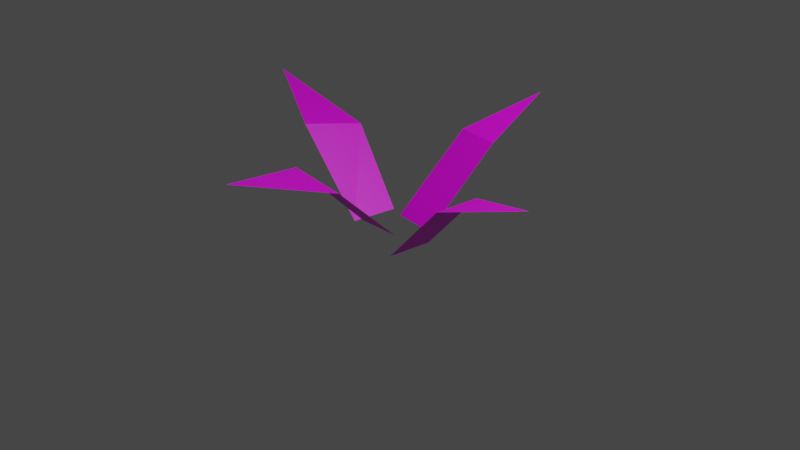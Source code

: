 # Source: grass_-_variant_2.blend  (saved by Blender 2.91.10; exported with 4.5.12 LTS)
import bpy
from mathutils import Matrix  # noqa: F401  (used for matrix-valued properties, if any)

bpy.ops.wm.read_factory_settings(use_empty=True)
scene = bpy.context.scene
scene.name = 'Scene'

# ---- collections
col_collection = bpy.data.collections.new('Collection'); scene.collection.children.link(col_collection)

# ---- images (referenced by path relative to the original .blend; pixels are not part of the script)
import os
ASSET_DIR = os.environ.get("B2B_ASSET_DIR", "")  # directory of the original .blend (textures are referenced by path, not embedded)
HERE = os.path.dirname(os.path.abspath(__file__))  # packed textures are extracted next to this script under _unpacked/

def load_image(name, relpath, width, height, colorspace="sRGB"):
    """Load a texture the original file referenced (path relative to the .blend, or extracted next to this script)."""
    p = next((c for c in (os.path.join(HERE, relpath), os.path.join(ASSET_DIR, relpath)) if relpath and os.path.exists(c)), "")
    if p:
        img = bpy.data.images.load(p, check_existing=True)
        img.name = name
    else:  # same state as the original file: an image datablock whose file is absent (Cycles renders it pink)
        img = bpy.data.images.new(name, width, height)
        img.source = "FILE"
        img.filepath = "//" + (relpath or name)
    img.colorspace_settings.name = colorspace
    return img
img_material_base_color = load_image('Material Base Color', 'Grass Variant 1 Texture.png', 1024, 1024, 'sRGB')

# ---- materials (node trees are filled in below, after node groups)
mat_material = bpy.data.materials.new('Material')
mat_material.use_transparent_shadow = False

# ---- material node trees
mat_material.use_nodes = True; mat_material.node_tree.nodes.clear()
_N = mat_material.node_tree.nodes; _L = mat_material.node_tree.links
n0 = _N.new('ShaderNodeBsdfPrincipled'); n0.name = 'Principled BSDF'; n0.location = (10, 300)
n0.distribution = 'GGX'
n0.subsurface_method = 'BURLEY'
n0.inputs[3].default_value = 1.45
n0.inputs[27].default_value = (0.0, 0.0, 0.0, 1.0)
n0.inputs[28].default_value = 1.0
n1 = _N.new('ShaderNodeOutputMaterial'); n1.name = 'Material Output'; n1.location = (300, 300)
n2 = _N.new('ShaderNodeTexImage'); n2.name = 'Image Texture'; n2.location = (-280, 280)
n2.image = img_material_base_color
_L.new(n0.outputs[0], n1.inputs[0])
_L.new(n2.outputs[0], n0.inputs[0])
n1.is_active_output = True

# ---- world
world_world = bpy.data.worlds.new('World'); scene.world = world_world
world_world.use_nodes = True; world_world.node_tree.nodes.clear()
_N = world_world.node_tree.nodes; _L = world_world.node_tree.links
n0 = _N.new('ShaderNodeOutputWorld'); n0.name = 'World Output'; n0.location = (300, 300)
n1 = _N.new('ShaderNodeBackground'); n1.name = 'Background'; n1.location = (10, 300)
n1.inputs[0].default_value = (0.05088, 0.05088, 0.05088, 1.0)
_L.new(n1.outputs[0], n0.inputs[0])
n0.is_active_output = True
world_world.color = (0.05088, 0.05088, 0.05088)
world_world.use_sun_shadow = False
world_world.sun_shadow_jitter_overblur = 0.0

# ---- cameras
cam_camera = bpy.data.cameras.new('Camera')
cam_camera.clip_end = 100.0
cam_camera.ortho_scale = 7.314

# ---- lights
light_light = bpy.data.lights.new('Light', 'POINT')
light_light.transmission_factor = 0.0
light_light.energy = 1000.0
light_light.shadow_soft_size = 0.1
light_light.shadow_maximum_resolution = 0.006
light_light.use_absolute_resolution = True

# ---- meshes
me_plane_002 = bpy.data.meshes.new('Plane.002')
me_plane_002.from_pydata([(0.7793, -1.555, 0.3584), (1.411, -1.211, 0.65), (-0.05382, -0.355, -0.2944), (0.5947, 0.003678, -0.00187), (2.194, -2.294, 0.3296), (-0.9129, 0.4477, 2.18), (-1.726, -0.02894, 1.691), (0.02629, 0.3461, 0.4656), (-0.5605, -0.05191, 0.1409), (-2.558, 0.8046, 2.937), (1.628, -0.001822, 1.612), (0.999, 0.5144, 2.272), (0.5627, 0.022, 0.1778), (0.009173, 0.4383, 0.5173), (2.874, 0.8001, 2.983), (-1.811, -0.927, 0.68), (-1.254, -1.324, 0.3675), (-0.7295, 0.1179, -0.09913), (-0.1534, -0.2863, -0.4288), (-2.694, -1.997, 0.381)], [], [(0, 1, 3, 2), (1, 0, 4), (5, 6, 8, 7), (6, 5, 9), (10, 11, 13, 12), (11, 10, 14), (15, 16, 18, 17), (16, 15, 19)])
_uv = me_plane_002.uv_layers.new(name='UVMap')
_uv.uv.foreach_set('vector', [0.8258, 0.2672, 0.5902, 0.2802, 0.5833, 0.6953, 0.8258, 0.6797, 0.5902, 0.2802, 0.8258, 0.2672, 0.6768, 0.002916, 0.8259, 0.2773, 0.5904, 0.2774, 0.589, 0.6917, 0.8166, 0.6802, 0.5904, 0.2774, 0.8259, 0.2773, 0.6805, 0.02152, 0.8291, 0.2734, 0.5899, 0.2817, 0.5884, 0.6935, 0.8202, 0.6816, 0.5899, 0.2817, 0.8291, 0.2734, 0.6828, 0.01377, 0.8258, 0.2672, 0.5902, 0.2802, 0.5833, 0.6953, 0.8258, 0.6797, 0.5902, 0.2802, 0.8258, 0.2672, 0.6768, 0.002916])
me_plane_002.materials.append(mat_material)
me_plane_002.use_remesh_fix_poles = True
me_plane_002.use_remesh_preserve_attributes = False
me_plane_002.use_mirror_vertex_groups = False
me_plane_002.update()

# ---- objects
ob_light = bpy.data.objects.new('Light', light_light)
ob_camera = bpy.data.objects.new('Camera', cam_camera)
ob_plane_002 = bpy.data.objects.new('Plane.002', me_plane_002)

# ---- transforms, parenting, visibility, modifiers, constraints
ob_light.location = (4.076, 1.005, 5.904)
ob_light.rotation_euler = (0.6503, 0.05522, 1.866)
ob_light.lock_rotations_4d = False
ob_light.empty_display_type = 'ARROWS'
ob_light.color = (0.0, 0.0, 0.0, 0.0)
ob_light.lineart.crease_threshold = 0.0
ob_camera.location = (7.359, -6.926, 4.958)
ob_camera.rotation_euler = (1.109, 0.0, 0.8149)
ob_camera.lock_rotations_4d = False
ob_camera.empty_display_type = 'ARROWS'
ob_camera.color = (0.0, 0.0, 0.0, 0.0)
ob_camera.display_type = 'WIRE'
ob_camera.lineart.crease_threshold = 0.0
ob_plane_002.location = (0.03402, -0.0482, -0.09095)
ob_plane_002.rotation_euler = (-0.5355, -0.0, -3.967)
ob_plane_002.scale = (0.5622, 0.7728, 0.5622)
ob_plane_002.lineart.crease_threshold = 0.0

# ---- collection membership
col_collection.objects.link(ob_light)
col_collection.objects.link(ob_camera)
col_collection.objects.link(ob_plane_002)

# ---- scene / render settings (as saved in the file)
scene.camera = ob_camera
scene.frame_start = 1; scene.frame_end = 250; scene.frame_set(1)
scene.render.engine = 'BLENDER_EEVEE_NEXT'
scene.cycles.use_denoising = False
scene.cycles.samples = 128
scene.cycles.sampling_pattern = 'TABULATED_SOBOL'
scene.cycles.use_adaptive_sampling = False
scene.cycles.use_light_tree = False
scene.view_settings.view_transform = 'Filmic'
bpy.context.view_layer.update()
